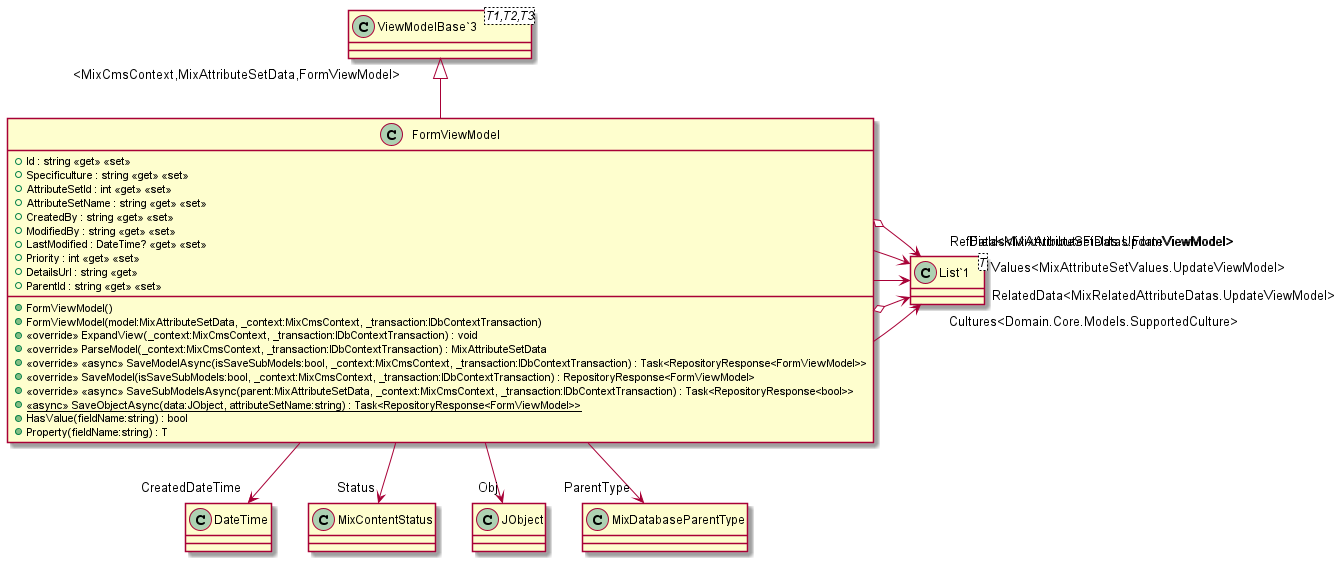

The diagram above was rendered by PlantUML. Its source (embedded in the PNG):
@startuml
class FormViewModel {
    + Id : string <<get>> <<set>>
    + Specificulture : string <<get>> <<set>>
    + AttributeSetId : int <<get>> <<set>>
    + AttributeSetName : string <<get>> <<set>>
    + CreatedBy : string <<get>> <<set>>
    + ModifiedBy : string <<get>> <<set>>
    + LastModified : DateTime? <<get>> <<set>>
    + Priority : int <<get>> <<set>>
    + DetailsUrl : string <<get>>
    + ParentId : string <<get>> <<set>>
    + FormViewModel()
    + FormViewModel(model:MixAttributeSetData, _context:MixCmsContext, _transaction:IDbContextTransaction)
    + <<override>> ExpandView(_context:MixCmsContext, _transaction:IDbContextTransaction) : void
    + <<override>> ParseModel(_context:MixCmsContext, _transaction:IDbContextTransaction) : MixAttributeSetData
    + <<override>> <<async>> SaveModelAsync(isSaveSubModels:bool, _context:MixCmsContext, _transaction:IDbContextTransaction) : Task<RepositoryResponse<FormViewModel>>
    + <<override>> SaveModel(isSaveSubModels:bool, _context:MixCmsContext, _transaction:IDbContextTransaction) : RepositoryResponse<FormViewModel>
    + <<override>> <<async>> SaveSubModelsAsync(parent:MixAttributeSetData, _context:MixCmsContext, _transaction:IDbContextTransaction) : Task<RepositoryResponse<bool>>
    + {static} <<async>> SaveObjectAsync(data:JObject, attributeSetName:string) : Task<RepositoryResponse<FormViewModel>>
    + HasValue(fieldName:string) : bool
    + Property(fieldName:string) : T
}
class "ViewModelBase`3"<T1,T2,T3> {
}
class "List`1"<T> {
}
"ViewModelBase`3" "<MixCmsContext,MixAttributeSetData,FormViewModel>" <|-- FormViewModel
FormViewModel --> "Cultures<Domain.Core.Models.SupportedCulture>" "List`1"
FormViewModel --> "CreatedDateTime" DateTime
FormViewModel --> "Status" MixContentStatus
FormViewModel --> "Obj" JObject
FormViewModel --> "ParentType" MixDatabaseParentType
FormViewModel o-> "RelatedData<MixRelatedAttributeDatas.UpdateViewModel>" "List`1"
FormViewModel --> "Values<MixAttributeSetValues.UpdateViewModel>" "List`1"
FormViewModel --> "Fields<MixAttributeFields.UpdateViewModel>" "List`1"
FormViewModel o-> "RefData<MixAttributeSetDatas.FormViewModel>" "List`1"
@enduml